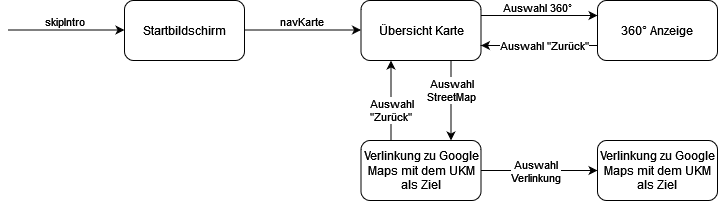

The diagram above was exported from draw.io. Its source (the exported page's mxGraphModel, read from the mxfile embedded in the PNG):
<mxGraphModel dx="1022" dy="420" grid="1" gridSize="10" guides="1" tooltips="1" connect="1" arrows="1" fold="1" page="1" pageScale="1" pageWidth="827" pageHeight="1169" math="0" shadow="0">
  <root>
    <mxCell id="0" />
    <mxCell id="1" parent="0" />
    <mxCell id="W8SNYZvcMImteTLWBsHU-1" value="Startbildschirm" style="rounded=1;whiteSpace=wrap;html=1;" parent="1" vertex="1">
      <mxGeometry x="160" y="80" width="120" height="60" as="geometry" />
    </mxCell>
    <mxCell id="W8SNYZvcMImteTLWBsHU-2" style="edgeStyle=orthogonalEdgeStyle;rounded=0;orthogonalLoop=1;jettySize=auto;html=1;exitX=1;exitY=0.5;exitDx=0;exitDy=0;entryX=0;entryY=0.5;entryDx=0;entryDy=0;" parent="1" edge="1">
      <mxGeometry relative="1" as="geometry">
        <mxPoint x="43.5" y="109.5" as="sourcePoint" />
        <mxPoint x="160" y="109.5" as="targetPoint" />
      </mxGeometry>
    </mxCell>
    <mxCell id="W8SNYZvcMImteTLWBsHU-3" value="skipIntro" style="edgeLabel;html=1;align=center;verticalAlign=middle;resizable=0;points=[];" parent="W8SNYZvcMImteTLWBsHU-2" vertex="1" connectable="0">
      <mxGeometry x="-0.3391" y="-4" relative="1" as="geometry">
        <mxPoint x="18" y="-13" as="offset" />
      </mxGeometry>
    </mxCell>
    <mxCell id="nmfBsxn8GBPyCxF4fEXo-2" value="&lt;div&gt;Auswahl&lt;/div&gt;&lt;div&gt;StreetMap&lt;br&gt;&lt;/div&gt;" style="edgeStyle=orthogonalEdgeStyle;rounded=0;orthogonalLoop=1;jettySize=auto;html=1;exitX=0.75;exitY=1;exitDx=0;exitDy=0;entryX=0.75;entryY=0;entryDx=0;entryDy=0;" edge="1" parent="1" source="W8SNYZvcMImteTLWBsHU-8" target="W8SNYZvcMImteTLWBsHU-16">
      <mxGeometry x="-0.25" relative="1" as="geometry">
        <Array as="points">
          <mxPoint x="487" y="160" />
          <mxPoint x="487" y="160" />
        </Array>
        <mxPoint as="offset" />
      </mxGeometry>
    </mxCell>
    <mxCell id="W8SNYZvcMImteTLWBsHU-8" value="Übersicht Karte" style="rounded=1;whiteSpace=wrap;html=1;" parent="1" vertex="1">
      <mxGeometry x="396.5" y="80" width="120" height="60" as="geometry" />
    </mxCell>
    <mxCell id="W8SNYZvcMImteTLWBsHU-9" style="edgeStyle=orthogonalEdgeStyle;rounded=0;orthogonalLoop=1;jettySize=auto;html=1;exitX=1;exitY=0.5;exitDx=0;exitDy=0;entryX=0;entryY=0.5;entryDx=0;entryDy=0;" parent="1" edge="1">
      <mxGeometry relative="1" as="geometry">
        <mxPoint x="280" y="109.5" as="sourcePoint" />
        <mxPoint x="396.5" y="109.5" as="targetPoint" />
      </mxGeometry>
    </mxCell>
    <mxCell id="W8SNYZvcMImteTLWBsHU-10" value="navKarte" style="edgeLabel;html=1;align=center;verticalAlign=middle;resizable=0;points=[];" parent="W8SNYZvcMImteTLWBsHU-9" vertex="1" connectable="0">
      <mxGeometry x="-0.3391" y="-4" relative="1" as="geometry">
        <mxPoint x="18" y="-13" as="offset" />
      </mxGeometry>
    </mxCell>
    <mxCell id="W8SNYZvcMImteTLWBsHU-15" value="Auswahl &quot;Zurück&quot;" style="edgeStyle=orthogonalEdgeStyle;rounded=0;orthogonalLoop=1;jettySize=auto;html=1;exitX=0;exitY=0.75;exitDx=0;exitDy=0;entryX=1;entryY=0.75;entryDx=0;entryDy=0;" parent="1" source="W8SNYZvcMImteTLWBsHU-11" target="W8SNYZvcMImteTLWBsHU-8" edge="1">
      <mxGeometry x="-0.0901" relative="1" as="geometry">
        <mxPoint as="offset" />
      </mxGeometry>
    </mxCell>
    <mxCell id="W8SNYZvcMImteTLWBsHU-11" value="360° Anzeige" style="rounded=1;whiteSpace=wrap;html=1;" parent="1" vertex="1">
      <mxGeometry x="633" y="80" width="120" height="60" as="geometry" />
    </mxCell>
    <mxCell id="W8SNYZvcMImteTLWBsHU-12" style="edgeStyle=orthogonalEdgeStyle;rounded=0;orthogonalLoop=1;jettySize=auto;html=1;exitX=1;exitY=0.25;exitDx=0;exitDy=0;entryX=0;entryY=0.25;entryDx=0;entryDy=0;" parent="1" source="W8SNYZvcMImteTLWBsHU-8" target="W8SNYZvcMImteTLWBsHU-11" edge="1">
      <mxGeometry relative="1" as="geometry">
        <mxPoint x="516.5" y="109.5" as="sourcePoint" />
        <mxPoint x="633" y="109.5" as="targetPoint" />
      </mxGeometry>
    </mxCell>
    <mxCell id="W8SNYZvcMImteTLWBsHU-13" value="Auswahl 360°" style="edgeLabel;html=1;align=center;verticalAlign=middle;resizable=0;points=[];" parent="W8SNYZvcMImteTLWBsHU-12" vertex="1" connectable="0">
      <mxGeometry x="-0.3391" y="-4" relative="1" as="geometry">
        <mxPoint x="18" y="-13" as="offset" />
      </mxGeometry>
    </mxCell>
    <mxCell id="nmfBsxn8GBPyCxF4fEXo-3" value="&lt;div&gt;Auswahl&lt;/div&gt;&lt;div&gt;&quot;Zurück&quot;&lt;br&gt;&lt;/div&gt;" style="edgeStyle=orthogonalEdgeStyle;rounded=0;orthogonalLoop=1;jettySize=auto;html=1;exitX=0.25;exitY=0;exitDx=0;exitDy=0;entryX=0.25;entryY=1;entryDx=0;entryDy=0;" edge="1" parent="1" source="W8SNYZvcMImteTLWBsHU-16" target="W8SNYZvcMImteTLWBsHU-8">
      <mxGeometry x="-0.25" relative="1" as="geometry">
        <mxPoint as="offset" />
      </mxGeometry>
    </mxCell>
    <mxCell id="nmfBsxn8GBPyCxF4fEXo-4" style="edgeStyle=orthogonalEdgeStyle;rounded=0;orthogonalLoop=1;jettySize=auto;html=1;exitX=1;exitY=0.5;exitDx=0;exitDy=0;entryX=0;entryY=0.5;entryDx=0;entryDy=0;" edge="1" parent="1" source="W8SNYZvcMImteTLWBsHU-16" target="nmfBsxn8GBPyCxF4fEXo-1">
      <mxGeometry relative="1" as="geometry" />
    </mxCell>
    <mxCell id="nmfBsxn8GBPyCxF4fEXo-5" value="&lt;div&gt;Auswahl&lt;/div&gt;&lt;div&gt;Verlinkung&lt;br&gt;&lt;/div&gt;" style="edgeLabel;html=1;align=center;verticalAlign=middle;resizable=0;points=[];" vertex="1" connectable="0" parent="nmfBsxn8GBPyCxF4fEXo-4">
      <mxGeometry x="-0.2361" y="1" relative="1" as="geometry">
        <mxPoint x="10" y="1" as="offset" />
      </mxGeometry>
    </mxCell>
    <mxCell id="W8SNYZvcMImteTLWBsHU-16" value="Verlinkung zu Google Maps mit dem UKM als Ziel" style="rounded=1;whiteSpace=wrap;html=1;" parent="1" vertex="1">
      <mxGeometry x="396.5" y="220" width="120" height="60" as="geometry" />
    </mxCell>
    <mxCell id="nmfBsxn8GBPyCxF4fEXo-1" value="Verlinkung zu Google Maps mit dem UKM als Ziel" style="rounded=1;whiteSpace=wrap;html=1;" vertex="1" parent="1">
      <mxGeometry x="633" y="220" width="120" height="60" as="geometry" />
    </mxCell>
  </root>
</mxGraphModel>